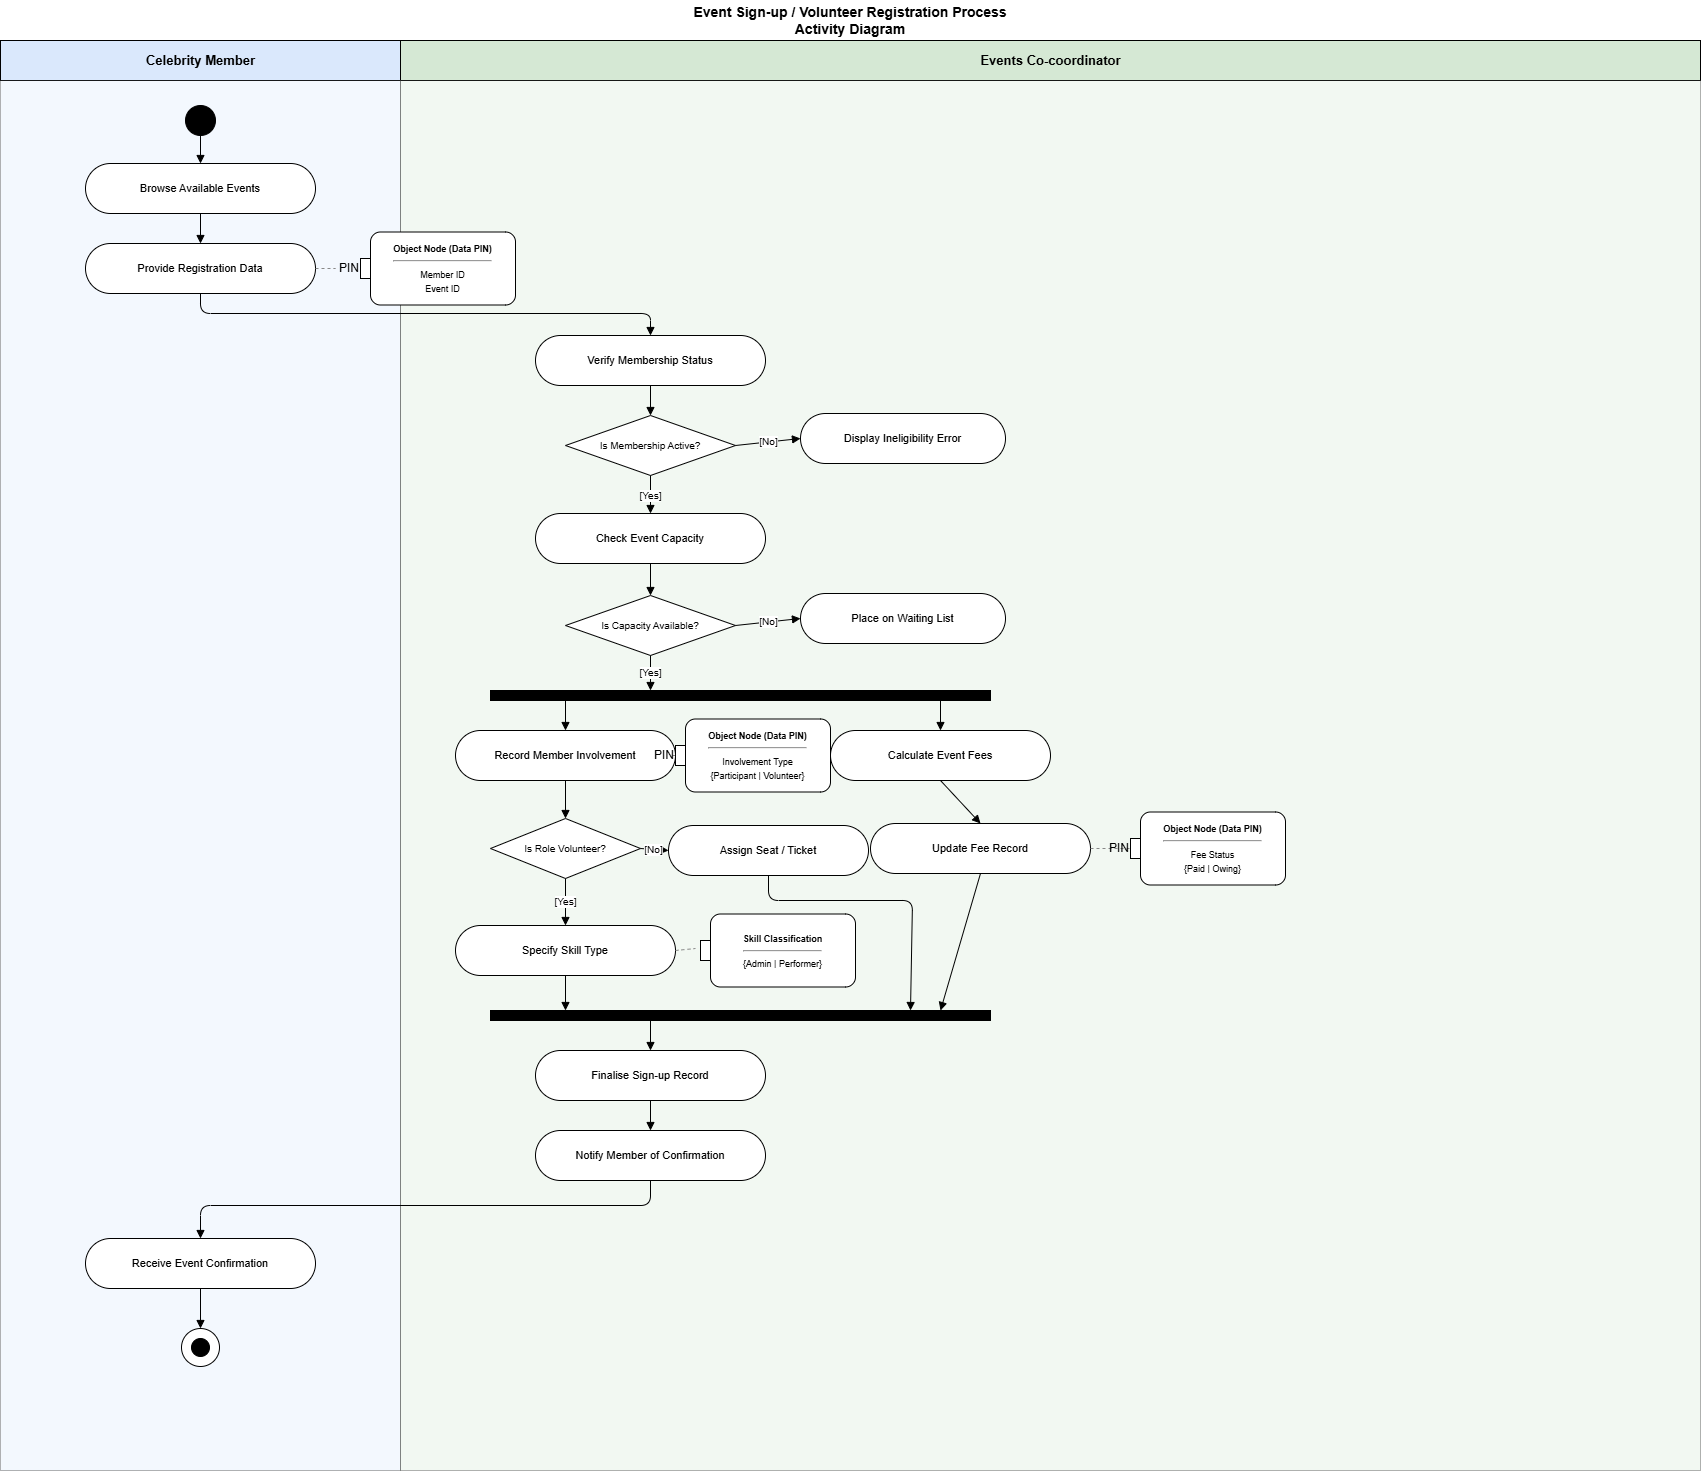

The diagram above was exported from draw.io. Its source (the exported page's mxGraphModel, read from the mxfile embedded in the PNG):
<mxGraphModel dx="3417" dy="1657" grid="1" gridSize="10" guides="1" tooltips="1" connect="1" arrows="1" fold="1" page="1" pageScale="1" pageWidth="1700" pageHeight="1500" math="0" shadow="0">
  <root>
    <mxCell id="0" />
    <mxCell id="root1" parent="0" />
    <mxCell id="bg_title" parent="root1" style="text;html=1;strokeColor=none;fillColor=none;align=center;verticalAlign=middle;whiteSpace=wrap;fontSize=14;fontStyle=1;" value="Event Sign-up / Volunteer Registration Process&#10;Activity Diagram" vertex="1">
      <mxGeometry height="40" width="1700" as="geometry" />
    </mxCell>
    <mxCell id="bg_lh1" parent="root1" style="strokeColor=#000000;fillColor=#DAE8FC;align=center;verticalAlign=middle;fontSize=13;fontStyle=1;html=1;" value="Celebrity Member" vertex="1">
      <mxGeometry height="40" width="400" y="40" as="geometry" />
    </mxCell>
    <mxCell id="bg_lh2" parent="root1" style="strokeColor=#000000;fillColor=#D5E8D4;align=center;verticalAlign=middle;fontSize=13;fontStyle=1;html=1;" value="Events Co-coordinator" vertex="1">
      <mxGeometry height="40" width="1300" x="400" y="40" as="geometry" />
    </mxCell>
    <mxCell id="bg_l1" parent="root1" style="rounded=0;fillColor=#DAE8FC;strokeColor=#000000;opacity=30;" value="" vertex="1">
      <mxGeometry height="1390" width="400" y="80" as="geometry" />
    </mxCell>
    <mxCell id="bg_l2" parent="root1" style="rounded=0;fillColor=#D5E8D4;strokeColor=#000000;opacity=30;" value="" vertex="1">
      <mxGeometry height="1390" width="1300" x="400" y="80" as="geometry" />
    </mxCell>
    <mxCell id="n_start" parent="root1" style="ellipse;aspect=fixed;fillColor=#000000;strokeColor=#000000;" value="" vertex="1">
      <mxGeometry height="30" width="30" x="185" y="105" as="geometry" />
    </mxCell>
    <mxCell id="n_browse" parent="root1" style="rounded=1;whiteSpace=wrap;html=1;arcSize=50;fontSize=11;fillColor=#ffffff;strokeColor=#000000;" value="Browse Available Events" vertex="1">
      <mxGeometry height="50" width="230" x="85" y="163" as="geometry" />
    </mxCell>
    <mxCell id="n_provide" parent="root1" style="rounded=1;whiteSpace=wrap;html=1;arcSize=50;fontSize=11;fillColor=#ffffff;strokeColor=#000000;" value="Provide Registration Data" vertex="1">
      <mxGeometry height="50" width="230" x="85" y="243" as="geometry" />
    </mxCell>
    <mxCell id="n_verify" parent="root1" style="rounded=1;whiteSpace=wrap;html=1;arcSize=50;fontSize=11;fillColor=#ffffff;strokeColor=#000000;" value="Verify Membership Status" vertex="1">
      <mxGeometry height="50" width="230" x="535" y="335" as="geometry" />
    </mxCell>
    <mxCell id="n_d1" parent="root1" style="rhombus;whiteSpace=wrap;html=1;fontSize=10;fillColor=#ffffff;strokeColor=#000000;" value="Is Membership Active?" vertex="1">
      <mxGeometry height="60" width="170" x="565" y="415" as="geometry" />
    </mxCell>
    <mxCell id="n_disp_err" parent="root1" style="rounded=1;whiteSpace=wrap;html=1;arcSize=50;fontSize=11;fillColor=#ffffff;strokeColor=#000000;" value="Display Ineligibility Error" vertex="1">
      <mxGeometry height="50" width="205" x="800" y="413" as="geometry" />
    </mxCell>
    <mxCell id="n_check_cap" parent="root1" style="rounded=1;whiteSpace=wrap;html=1;arcSize=50;fontSize=11;fillColor=#ffffff;strokeColor=#000000;" value="Check Event Capacity" vertex="1">
      <mxGeometry height="50" width="230" x="535" y="513" as="geometry" />
    </mxCell>
    <mxCell id="n_d2" parent="root1" style="rhombus;whiteSpace=wrap;html=1;fontSize=10;fillColor=#ffffff;strokeColor=#000000;" value="Is Capacity Available?" vertex="1">
      <mxGeometry height="60" width="170" x="565" y="595" as="geometry" />
    </mxCell>
    <mxCell id="n_waitlist" parent="root1" style="rounded=1;whiteSpace=wrap;html=1;arcSize=50;fontSize=11;fillColor=#ffffff;strokeColor=#000000;" value="Place on Waiting List" vertex="1">
      <mxGeometry height="50" width="205" x="800" y="593" as="geometry" />
    </mxCell>
    <mxCell id="n_fork" parent="root1" style="rounded=0;fillColor=#000000;strokeColor=#000000;" value="" vertex="1">
      <mxGeometry height="10" width="500" x="490" y="690" as="geometry" />
    </mxCell>
    <mxCell id="n_rec_inv" parent="root1" style="rounded=1;whiteSpace=wrap;html=1;arcSize=50;fontSize=11;fillColor=#ffffff;strokeColor=#000000;" value="Record Member Involvement" vertex="1">
      <mxGeometry height="50" width="220" x="455" y="730" as="geometry" />
    </mxCell>
    <mxCell id="n_d3" parent="root1" style="rhombus;whiteSpace=wrap;html=1;fontSize=10;fillColor=#ffffff;strokeColor=#000000;" value="Is Role Volunteer?" vertex="1">
      <mxGeometry height="60" width="150" x="490" y="818" as="geometry" />
    </mxCell>
    <mxCell id="n_spec_skill" parent="root1" style="rounded=1;whiteSpace=wrap;html=1;arcSize=50;fontSize=11;fillColor=#ffffff;strokeColor=#000000;" value="Specify Skill Type" vertex="1">
      <mxGeometry height="50" width="220" x="455" y="925" as="geometry" />
    </mxCell>
    <mxCell id="n_assign_seat" parent="root1" style="rounded=1;whiteSpace=wrap;html=1;arcSize=50;fontSize=11;fillColor=#ffffff;strokeColor=#000000;" value="Assign Seat / Ticket" vertex="1">
      <mxGeometry height="50" width="200" x="668" y="825" as="geometry" />
    </mxCell>
    <mxCell id="n_calc_fees" parent="root1" style="rounded=1;whiteSpace=wrap;html=1;arcSize=50;fontSize=11;fillColor=#ffffff;strokeColor=#000000;" value="Calculate Event Fees" vertex="1">
      <mxGeometry height="50" width="220" x="830" y="730" as="geometry" />
    </mxCell>
    <mxCell id="n_update_fee" parent="root1" style="rounded=1;whiteSpace=wrap;html=1;arcSize=50;fontSize=11;fillColor=#ffffff;strokeColor=#000000;" value="Update Fee Record" vertex="1">
      <mxGeometry height="50" width="220" x="870" y="823" as="geometry" />
    </mxCell>
    <mxCell id="n_join" parent="root1" style="rounded=0;fillColor=#000000;strokeColor=#000000;" value="" vertex="1">
      <mxGeometry height="10" width="500" x="490" y="1010" as="geometry" />
    </mxCell>
    <mxCell id="n_finalise" parent="root1" style="rounded=1;whiteSpace=wrap;html=1;arcSize=50;fontSize=11;fillColor=#ffffff;strokeColor=#000000;" value="Finalise Sign-up Record" vertex="1">
      <mxGeometry height="50" width="230" x="535" y="1050" as="geometry" />
    </mxCell>
    <mxCell id="n_notify" parent="root1" style="rounded=1;whiteSpace=wrap;html=1;arcSize=50;fontSize=11;fillColor=#ffffff;strokeColor=#000000;" value="Notify Member of Confirmation" vertex="1">
      <mxGeometry height="50" width="230" x="535" y="1130" as="geometry" />
    </mxCell>
    <mxCell id="n_receive" parent="root1" style="rounded=1;whiteSpace=wrap;html=1;arcSize=50;fontSize=11;fillColor=#ffffff;strokeColor=#000000;" value="Receive Event Confirmation" vertex="1">
      <mxGeometry height="50" width="230" x="85" y="1238" as="geometry" />
    </mxCell>
    <mxCell id="n_stop_ring" parent="root1" style="ellipse;aspect=fixed;fillColor=#ffffff;strokeColor=#000000;strokeWidth=1;" value="" vertex="1">
      <mxGeometry height="38" width="38" x="181" y="1328" as="geometry" />
    </mxCell>
    <mxCell id="n_stop_fill" parent="root1" style="ellipse;aspect=fixed;fillColor=#000000;strokeColor=#000000;" value="" vertex="1">
      <mxGeometry height="18" width="18" x="191" y="1338" as="geometry" />
    </mxCell>
    <mxCell id="e1" edge="1" parent="root1" source="n_start" style="endArrow=block;endFill=1;html=1;strokeColor=#000000;exitX=0.5;exitY=1;exitDx=0;exitDy=0;entryX=0.5;entryY=0;entryDx=0;entryDy=0;" target="n_browse" value="">
      <mxGeometry relative="1" as="geometry" />
    </mxCell>
    <mxCell id="e2" edge="1" parent="root1" source="n_browse" style="endArrow=block;endFill=1;html=1;strokeColor=#000000;exitX=0.5;exitY=1;exitDx=0;exitDy=0;entryX=0.5;entryY=0;entryDx=0;entryDy=0;" target="n_provide" value="">
      <mxGeometry relative="1" as="geometry" />
    </mxCell>
    <mxCell id="e3" edge="1" parent="root1" source="n_provide" style="endArrow=block;endFill=1;html=1;strokeColor=#000000;exitX=0.5;exitY=1;exitDx=0;exitDy=0;entryX=0.5;entryY=0;entryDx=0;entryDy=0;" target="n_verify" value="">
      <mxGeometry relative="1" as="geometry">
        <Array as="points">
          <mxPoint x="200" y="313" />
          <mxPoint x="650" y="313" />
        </Array>
      </mxGeometry>
    </mxCell>
    <mxCell id="e4" edge="1" parent="root1" source="n_verify" style="endArrow=block;endFill=1;html=1;strokeColor=#000000;exitX=0.5;exitY=1;exitDx=0;exitDy=0;entryX=0.5;entryY=0;entryDx=0;entryDy=0;" target="n_d1" value="">
      <mxGeometry relative="1" as="geometry" />
    </mxCell>
    <mxCell id="e5" edge="1" parent="root1" source="n_d1" style="endArrow=block;endFill=1;html=1;strokeColor=#000000;fontSize=10;exitX=1;exitY=0.5;exitDx=0;exitDy=0;entryX=0;entryY=0.5;entryDx=0;entryDy=0;" target="n_disp_err" value="[No]">
      <mxGeometry relative="1" as="geometry" />
    </mxCell>
    <mxCell id="e7" edge="1" parent="root1" source="n_d1" style="endArrow=block;endFill=1;html=1;strokeColor=#000000;fontSize=10;exitX=0.5;exitY=1;exitDx=0;exitDy=0;entryX=0.5;entryY=0;entryDx=0;entryDy=0;" target="n_check_cap" value="[Yes]">
      <mxGeometry relative="1" as="geometry" />
    </mxCell>
    <mxCell id="e8" edge="1" parent="root1" source="n_check_cap" style="endArrow=block;endFill=1;html=1;strokeColor=#000000;exitX=0.5;exitY=1;exitDx=0;exitDy=0;entryX=0.5;entryY=0;entryDx=0;entryDy=0;" target="n_d2" value="">
      <mxGeometry relative="1" as="geometry" />
    </mxCell>
    <mxCell id="e9" edge="1" parent="root1" source="n_d2" style="endArrow=block;endFill=1;html=1;strokeColor=#000000;fontSize=10;exitX=1;exitY=0.5;exitDx=0;exitDy=0;entryX=0;entryY=0.5;entryDx=0;entryDy=0;" target="n_waitlist" value="[No]">
      <mxGeometry relative="1" as="geometry" />
    </mxCell>
    <mxCell id="e11" edge="1" parent="root1" source="n_d2" style="endArrow=block;endFill=1;html=1;strokeColor=#000000;fontSize=10;exitX=0.5;exitY=1;exitDx=0;exitDy=0;entryX=0.32;entryY=0;entryDx=0;entryDy=0;" target="n_fork" value="[Yes]">
      <mxGeometry relative="1" as="geometry" />
    </mxCell>
    <mxCell id="e12" edge="1" parent="root1" source="n_fork" style="endArrow=block;endFill=1;html=1;strokeColor=#000000;exitX=0.15;exitY=1;exitDx=0;exitDy=0;entryX=0.5;entryY=0;entryDx=0;entryDy=0;" target="n_rec_inv" value="">
      <mxGeometry relative="1" as="geometry" />
    </mxCell>
    <mxCell id="e13" edge="1" parent="root1" source="n_fork" style="endArrow=block;endFill=1;html=1;strokeColor=#000000;exitX=0.90;exitY=1;exitDx=0;exitDy=0;entryX=0.5;entryY=0;entryDx=0;entryDy=0;" target="n_calc_fees" value="">
      <mxGeometry relative="1" as="geometry" />
    </mxCell>
    <mxCell id="e14" edge="1" parent="root1" source="n_rec_inv" style="endArrow=block;endFill=1;html=1;strokeColor=#000000;exitX=0.5;exitY=1;exitDx=0;exitDy=0;entryX=0.5;entryY=0;entryDx=0;entryDy=0;" target="n_d3" value="">
      <mxGeometry relative="1" as="geometry" />
    </mxCell>
    <mxCell id="e15" edge="1" parent="root1" source="n_d3" style="endArrow=block;endFill=1;html=1;strokeColor=#000000;fontSize=10;exitX=0.5;exitY=1;exitDx=0;exitDy=0;entryX=0.5;entryY=0;entryDx=0;entryDy=0;" target="n_spec_skill" value="[Yes]">
      <mxGeometry relative="1" as="geometry" />
    </mxCell>
    <mxCell id="e16" edge="1" parent="root1" source="n_d3" style="endArrow=block;endFill=1;html=1;strokeColor=#000000;fontSize=10;exitX=1;exitY=0.5;exitDx=0;exitDy=0;entryX=0;entryY=0.5;entryDx=0;entryDy=0;" target="n_assign_seat" value="[No]">
      <mxGeometry relative="1" as="geometry" />
    </mxCell>
    <mxCell id="e17" edge="1" parent="root1" source="n_spec_skill" style="endArrow=block;endFill=1;html=1;strokeColor=#000000;exitX=0.5;exitY=1;exitDx=0;exitDy=0;entryX=0.15;entryY=0;entryDx=0;entryDy=0;" target="n_join" value="">
      <mxGeometry relative="1" as="geometry" />
    </mxCell>
    <mxCell id="e18" edge="1" parent="root1" source="n_assign_seat" style="endArrow=block;endFill=1;html=1;strokeColor=#000000;exitX=0.5;exitY=1;exitDx=0;exitDy=0;entryX=0.84;entryY=0;entryDx=0;entryDy=0;" target="n_join" value="">
      <mxGeometry relative="1" as="geometry">
        <Array as="points">
          <mxPoint x="768" y="900" />
          <mxPoint x="912" y="900" />
        </Array>
      </mxGeometry>
    </mxCell>
    <mxCell id="e19" edge="1" parent="root1" source="n_calc_fees" style="endArrow=block;endFill=1;html=1;strokeColor=#000000;exitX=0.5;exitY=1;exitDx=0;exitDy=0;entryX=0.5;entryY=0;entryDx=0;entryDy=0;" target="n_update_fee" value="">
      <mxGeometry relative="1" as="geometry" />
    </mxCell>
    <mxCell id="e20" edge="1" parent="root1" source="n_update_fee" style="endArrow=block;endFill=1;html=1;strokeColor=#000000;exitX=0.5;exitY=1;exitDx=0;exitDy=0;entryX=0.90;entryY=0;entryDx=0;entryDy=0;" target="n_join" value="">
      <mxGeometry relative="1" as="geometry" />
    </mxCell>
    <mxCell id="e21" edge="1" parent="root1" source="n_join" style="endArrow=block;endFill=1;html=1;strokeColor=#000000;exitX=0.32;exitY=1;exitDx=0;exitDy=0;entryX=0.5;entryY=0;entryDx=0;entryDy=0;" target="n_finalise" value="">
      <mxGeometry relative="1" as="geometry" />
    </mxCell>
    <mxCell id="e22" edge="1" parent="root1" source="n_finalise" style="endArrow=block;endFill=1;html=1;strokeColor=#000000;exitX=0.5;exitY=1;exitDx=0;exitDy=0;entryX=0.5;entryY=0;entryDx=0;entryDy=0;" target="n_notify" value="">
      <mxGeometry relative="1" as="geometry" />
    </mxCell>
    <mxCell id="e23" edge="1" parent="root1" source="n_notify" style="endArrow=block;endFill=1;html=1;strokeColor=#000000;exitX=0.5;exitY=1;exitDx=0;exitDy=0;entryX=0.5;entryY=0;entryDx=0;entryDy=0;" target="n_receive" value="">
      <mxGeometry relative="1" as="geometry">
        <Array as="points">
          <mxPoint x="650" y="1205" />
          <mxPoint x="200" y="1205" />
        </Array>
      </mxGeometry>
    </mxCell>
    <mxCell id="e24" edge="1" parent="root1" source="n_receive" style="endArrow=block;endFill=1;html=1;strokeColor=#000000;exitX=0.5;exitY=1;exitDx=0;exitDy=0;entryX=0.5;entryY=0;entryDx=0;entryDy=0;" target="n_stop_ring" value="">
      <mxGeometry relative="1" as="geometry" />
    </mxCell>
    <mxCell id="en1" edge="1" parent="root1" source="n_provide" style="dashed=1;endArrow=none;startArrow=none;html=1;strokeColor=#888888;exitX=1;exitY=0.5;exitDx=0;exitDy=0;entryX=0;entryY=0.5;entryDx=0;entryDy=0;" value="">
      <mxGeometry relative="1" as="geometry">
        <mxPoint x="335" y="267.9999999999999" as="targetPoint" />
      </mxGeometry>
    </mxCell>
    <mxCell id="en2" edge="1" parent="root1" source="n_rec_inv" style="dashed=1;endArrow=none;startArrow=none;html=1;strokeColor=#888888;exitX=1;exitY=0.5;exitDx=0;exitDy=0;entryX=0;entryY=0.5;entryDx=0;entryDy=0;" value="">
      <mxGeometry relative="1" as="geometry">
        <mxPoint x="670.5" y="755" as="targetPoint" />
      </mxGeometry>
    </mxCell>
    <mxCell id="en3" edge="1" parent="root1" source="n_spec_skill" style="dashed=1;endArrow=none;startArrow=none;html=1;strokeColor=#888888;exitX=1;exitY=0.5;exitDx=0;exitDy=0;entryX=0;entryY=0.5;entryDx=0;entryDy=0;" value="">
      <mxGeometry relative="1" as="geometry">
        <mxPoint x="695" y="948" as="targetPoint" />
      </mxGeometry>
    </mxCell>
    <mxCell id="en4" edge="1" parent="root1" source="n_update_fee" style="dashed=1;endArrow=none;startArrow=none;html=1;strokeColor=#888888;exitX=1;exitY=0.5;exitDx=0;exitDy=0;entryX=0;entryY=0.5;entryDx=0;entryDy=0;" value="">
      <mxGeometry relative="1" as="geometry">
        <mxPoint x="1130" y="848" as="targetPoint" />
      </mxGeometry>
    </mxCell>
    <mxCell id="5JyI2knuk7tVAWqnjubS-0" parent="root1" style="shape=mxgraph.uml25.action;html=1;align=center;verticalAlign=middle;absoluteArcSize=1;arcSize=10;dashed=0;spacingLeft=10;flipH=1;whiteSpace=wrap;legacyAnchorPoints=0;" value="&lt;b style=&quot;font-size: 9px; text-align: left;&quot;&gt;Object Node (Data PIN)&lt;/b&gt;&lt;hr style=&quot;font-size: 9px; text-align: left;&quot;&gt;&lt;span style=&quot;font-size: 9px; text-align: left;&quot;&gt;Member ID&lt;/span&gt;&lt;div&gt;&lt;span style=&quot;font-size: 9px; text-align: left;&quot;&gt;Event ID&lt;/span&gt;&lt;/div&gt;" vertex="1">
      <mxGeometry height="73" width="155" x="360" y="231.5" as="geometry" />
    </mxCell>
    <mxCell id="5JyI2knuk7tVAWqnjubS-1" parent="5JyI2knuk7tVAWqnjubS-0" style="text;verticalAlign=middle;align=right;html=1;" value="PIN" vertex="1">
      <mxGeometry height="73" width="84.54545454545455" x="-84.54545454545455" as="geometry" />
    </mxCell>
    <mxCell id="5JyI2knuk7tVAWqnjubS-2" parent="root1" style="shape=mxgraph.uml25.action;html=1;align=center;verticalAlign=middle;absoluteArcSize=1;arcSize=10;dashed=0;spacingLeft=10;flipH=1;whiteSpace=wrap;legacyAnchorPoints=0;" value="&lt;b style=&quot;font-size: 9px; text-align: left;&quot;&gt;Object Node (Data PIN)&lt;/b&gt;&lt;hr style=&quot;font-size: 9px; text-align: left;&quot;&gt;&lt;span style=&quot;font-size: 9px; text-align: left;&quot;&gt;Involvement Type&lt;/span&gt;&lt;br style=&quot;font-size: 9px; text-align: left;&quot;&gt;&lt;span style=&quot;font-size: 9px; text-align: left;&quot;&gt;{Participant | Volunteer}&lt;/span&gt;" vertex="1">
      <mxGeometry height="73" width="155" x="675" y="718.5" as="geometry" />
    </mxCell>
    <mxCell id="5JyI2knuk7tVAWqnjubS-3" parent="5JyI2knuk7tVAWqnjubS-2" style="text;verticalAlign=middle;align=right;html=1;" value="PIN" vertex="1">
      <mxGeometry height="73" width="84.54545454545455" x="-84.54545454545455" as="geometry" />
    </mxCell>
    <mxCell id="5JyI2knuk7tVAWqnjubS-4" parent="root1" style="shape=mxgraph.uml25.action;html=1;align=center;verticalAlign=middle;absoluteArcSize=1;arcSize=10;dashed=0;spacingLeft=10;flipH=1;whiteSpace=wrap;legacyAnchorPoints=0;" value="&lt;b style=&quot;font-size: 9px; text-align: left;&quot;&gt;Object Node (Data PIN)&lt;/b&gt;&lt;hr style=&quot;font-size: 9px; text-align: left;&quot;&gt;&lt;span style=&quot;font-size: 9px; text-align: left;&quot;&gt;Fee Status&lt;/span&gt;&lt;br style=&quot;font-size: 9px; text-align: left;&quot;&gt;&lt;span style=&quot;font-size: 9px; text-align: left;&quot;&gt;{Paid | Owing}&lt;/span&gt;" vertex="1">
      <mxGeometry height="73" width="155" x="1130" y="811.5" as="geometry" />
    </mxCell>
    <mxCell id="5JyI2knuk7tVAWqnjubS-5" parent="5JyI2knuk7tVAWqnjubS-4" style="text;verticalAlign=middle;align=right;html=1;" value="PIN" vertex="1">
      <mxGeometry height="73" width="84.54545454545455" x="-84.54545454545455" as="geometry" />
    </mxCell>
    <mxCell id="5JyI2knuk7tVAWqnjubS-6" parent="root1" style="shape=mxgraph.uml25.action;html=1;align=center;verticalAlign=middle;absoluteArcSize=1;arcSize=10;dashed=0;spacingLeft=10;flipH=1;whiteSpace=wrap;legacyAnchorPoints=0;" value="&lt;b style=&quot;font-size: 9px; text-align: left;&quot;&gt;Skill Classification&lt;/b&gt;&lt;hr style=&quot;font-size: 9px; text-align: left;&quot;&gt;&lt;span style=&quot;font-size: 9px; text-align: left;&quot;&gt;{Admin | Performer}&lt;/span&gt;" vertex="1">
      <mxGeometry height="73" width="155" x="700" y="913.5" as="geometry" />
    </mxCell>
  </root>
</mxGraphModel>